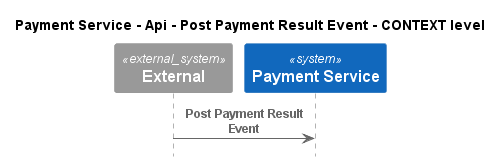

The diagram above was rendered by PlantUML. Its source (embedded in the PNG):
@startuml
!pragma layout smetana
!include ..\..\..\..\..\..\.c4s\C4_Sequence.puml

title Payment Service - Api - Post Payment Result Event - CONTEXT level

System_Ext(C4InterFlow.SoftwareSystems.ExternalSystem, "External", "")
System(ECommercePlatform.SoftwareSystems.PaymentService, "Payment Service", "")

Rel(C4InterFlow.SoftwareSystems.ExternalSystem, ECommercePlatform.SoftwareSystems.PaymentService, "Post Payment Result Event")


@enduml